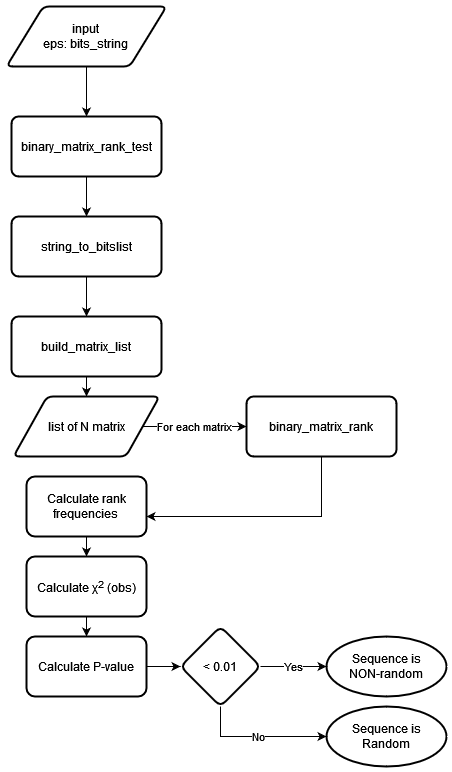

The diagram above was exported from draw.io. Its source (the exported page's mxGraphModel, read from the mxfile embedded in the PNG):
<mxGraphModel dx="1422" dy="752" grid="1" gridSize="10" guides="1" tooltips="1" connect="1" arrows="1" fold="1" page="1" pageScale="1" pageWidth="827" pageHeight="1169" math="0" shadow="0">
  <root>
    <mxCell id="0" />
    <mxCell id="1" parent="0" />
    <mxCell id="J2mR7XZtdOOSJjNfKXIL-4" style="edgeStyle=orthogonalEdgeStyle;rounded=0;orthogonalLoop=1;jettySize=auto;html=1;" edge="1" parent="1" source="J2mR7XZtdOOSJjNfKXIL-2" target="J2mR7XZtdOOSJjNfKXIL-3">
      <mxGeometry relative="1" as="geometry" />
    </mxCell>
    <mxCell id="J2mR7XZtdOOSJjNfKXIL-2" value="&lt;div&gt;input&lt;/div&gt;&lt;div&gt;eps: bits_string&lt;br&gt;&lt;/div&gt;" style="shape=parallelogram;html=1;strokeWidth=2;perimeter=parallelogramPerimeter;whiteSpace=wrap;rounded=1;arcSize=12;size=0.23;" vertex="1" parent="1">
      <mxGeometry x="160" y="40" width="160" height="60" as="geometry" />
    </mxCell>
    <mxCell id="J2mR7XZtdOOSJjNfKXIL-6" style="edgeStyle=orthogonalEdgeStyle;rounded=0;orthogonalLoop=1;jettySize=auto;html=1;" edge="1" parent="1" source="J2mR7XZtdOOSJjNfKXIL-3" target="J2mR7XZtdOOSJjNfKXIL-5">
      <mxGeometry relative="1" as="geometry" />
    </mxCell>
    <mxCell id="J2mR7XZtdOOSJjNfKXIL-3" value="binary_matrix_rank_test" style="rounded=1;whiteSpace=wrap;html=1;absoluteArcSize=1;arcSize=14;strokeWidth=2;" vertex="1" parent="1">
      <mxGeometry x="165" y="150" width="150" height="60" as="geometry" />
    </mxCell>
    <mxCell id="J2mR7XZtdOOSJjNfKXIL-8" style="edgeStyle=orthogonalEdgeStyle;rounded=0;orthogonalLoop=1;jettySize=auto;html=1;" edge="1" parent="1" source="J2mR7XZtdOOSJjNfKXIL-5" target="J2mR7XZtdOOSJjNfKXIL-7">
      <mxGeometry relative="1" as="geometry" />
    </mxCell>
    <mxCell id="J2mR7XZtdOOSJjNfKXIL-5" value="string_to_bitslist" style="rounded=1;whiteSpace=wrap;html=1;absoluteArcSize=1;arcSize=14;strokeWidth=2;" vertex="1" parent="1">
      <mxGeometry x="165" y="250" width="150" height="60" as="geometry" />
    </mxCell>
    <mxCell id="J2mR7XZtdOOSJjNfKXIL-12" style="edgeStyle=orthogonalEdgeStyle;rounded=0;orthogonalLoop=1;jettySize=auto;html=1;" edge="1" parent="1" source="J2mR7XZtdOOSJjNfKXIL-7" target="J2mR7XZtdOOSJjNfKXIL-11">
      <mxGeometry relative="1" as="geometry" />
    </mxCell>
    <mxCell id="J2mR7XZtdOOSJjNfKXIL-7" value="build_matrix_list" style="rounded=1;whiteSpace=wrap;html=1;absoluteArcSize=1;arcSize=14;strokeWidth=2;" vertex="1" parent="1">
      <mxGeometry x="165" y="350" width="150" height="60" as="geometry" />
    </mxCell>
    <mxCell id="J2mR7XZtdOOSJjNfKXIL-15" value="" style="edgeStyle=orthogonalEdgeStyle;rounded=0;orthogonalLoop=1;jettySize=auto;html=1;" edge="1" parent="1" source="J2mR7XZtdOOSJjNfKXIL-9" target="J2mR7XZtdOOSJjNfKXIL-14">
      <mxGeometry relative="1" as="geometry">
        <Array as="points">
          <mxPoint x="475" y="550" />
        </Array>
      </mxGeometry>
    </mxCell>
    <mxCell id="J2mR7XZtdOOSJjNfKXIL-9" value="binary_matrix_rank" style="rounded=1;whiteSpace=wrap;html=1;absoluteArcSize=1;arcSize=14;strokeWidth=2;" vertex="1" parent="1">
      <mxGeometry x="400" y="430" width="150" height="60" as="geometry" />
    </mxCell>
    <mxCell id="J2mR7XZtdOOSJjNfKXIL-13" value="&lt;div&gt;For each matrix&lt;/div&gt;" style="edgeStyle=orthogonalEdgeStyle;rounded=0;orthogonalLoop=1;jettySize=auto;html=1;" edge="1" parent="1" source="J2mR7XZtdOOSJjNfKXIL-11" target="J2mR7XZtdOOSJjNfKXIL-9">
      <mxGeometry relative="1" as="geometry">
        <Array as="points">
          <mxPoint x="370" y="460" />
          <mxPoint x="370" y="460" />
        </Array>
      </mxGeometry>
    </mxCell>
    <mxCell id="J2mR7XZtdOOSJjNfKXIL-11" value="list of N matrix" style="shape=parallelogram;html=1;strokeWidth=2;perimeter=parallelogramPerimeter;whiteSpace=wrap;rounded=1;arcSize=12;size=0.23;" vertex="1" parent="1">
      <mxGeometry x="167" y="430" width="146" height="60" as="geometry" />
    </mxCell>
    <mxCell id="J2mR7XZtdOOSJjNfKXIL-17" value="" style="edgeStyle=orthogonalEdgeStyle;rounded=0;orthogonalLoop=1;jettySize=auto;html=1;" edge="1" parent="1" source="J2mR7XZtdOOSJjNfKXIL-14" target="J2mR7XZtdOOSJjNfKXIL-16">
      <mxGeometry relative="1" as="geometry" />
    </mxCell>
    <mxCell id="J2mR7XZtdOOSJjNfKXIL-14" value="&lt;div&gt;Calculate rank&lt;/div&gt;&lt;div&gt;frequencies&lt;br&gt;&lt;/div&gt;" style="whiteSpace=wrap;html=1;rounded=1;arcSize=14;strokeWidth=2;" vertex="1" parent="1">
      <mxGeometry x="180" y="510" width="120" height="60" as="geometry" />
    </mxCell>
    <mxCell id="J2mR7XZtdOOSJjNfKXIL-20" value="" style="edgeStyle=orthogonalEdgeStyle;rounded=0;orthogonalLoop=1;jettySize=auto;html=1;" edge="1" parent="1" source="J2mR7XZtdOOSJjNfKXIL-16" target="J2mR7XZtdOOSJjNfKXIL-19">
      <mxGeometry relative="1" as="geometry" />
    </mxCell>
    <mxCell id="J2mR7XZtdOOSJjNfKXIL-16" value="Calculate χ&lt;sup&gt;2&lt;/sup&gt; (obs)" style="whiteSpace=wrap;html=1;rounded=1;arcSize=14;strokeWidth=2;" vertex="1" parent="1">
      <mxGeometry x="180" y="590" width="120" height="60" as="geometry" />
    </mxCell>
    <mxCell id="J2mR7XZtdOOSJjNfKXIL-22" value="" style="edgeStyle=orthogonalEdgeStyle;rounded=0;orthogonalLoop=1;jettySize=auto;html=1;" edge="1" parent="1" source="J2mR7XZtdOOSJjNfKXIL-19" target="J2mR7XZtdOOSJjNfKXIL-21">
      <mxGeometry relative="1" as="geometry" />
    </mxCell>
    <mxCell id="J2mR7XZtdOOSJjNfKXIL-19" value="Calculate P-value" style="whiteSpace=wrap;html=1;rounded=1;arcSize=14;strokeWidth=2;" vertex="1" parent="1">
      <mxGeometry x="180" y="670" width="120" height="60" as="geometry" />
    </mxCell>
    <mxCell id="J2mR7XZtdOOSJjNfKXIL-24" value="Yes" style="edgeStyle=orthogonalEdgeStyle;rounded=0;orthogonalLoop=1;jettySize=auto;html=1;" edge="1" parent="1" source="J2mR7XZtdOOSJjNfKXIL-21" target="J2mR7XZtdOOSJjNfKXIL-23">
      <mxGeometry relative="1" as="geometry" />
    </mxCell>
    <mxCell id="J2mR7XZtdOOSJjNfKXIL-26" value="No" style="edgeStyle=orthogonalEdgeStyle;rounded=0;orthogonalLoop=1;jettySize=auto;html=1;" edge="1" parent="1" source="J2mR7XZtdOOSJjNfKXIL-21" target="J2mR7XZtdOOSJjNfKXIL-25">
      <mxGeometry relative="1" as="geometry">
        <Array as="points">
          <mxPoint x="374" y="770" />
        </Array>
      </mxGeometry>
    </mxCell>
    <mxCell id="J2mR7XZtdOOSJjNfKXIL-21" value="&amp;lt; 0.01" style="rhombus;whiteSpace=wrap;html=1;rounded=1;arcSize=14;strokeWidth=2;" vertex="1" parent="1">
      <mxGeometry x="334" y="660" width="80" height="80" as="geometry" />
    </mxCell>
    <mxCell id="J2mR7XZtdOOSJjNfKXIL-23" value="&lt;div&gt;Sequence is&lt;/div&gt;&lt;div&gt;NON-random&lt;/div&gt;" style="ellipse;whiteSpace=wrap;html=1;rounded=1;arcSize=14;strokeWidth=2;" vertex="1" parent="1">
      <mxGeometry x="480" y="670" width="120" height="60" as="geometry" />
    </mxCell>
    <mxCell id="J2mR7XZtdOOSJjNfKXIL-25" value="Sequence is Random" style="ellipse;whiteSpace=wrap;html=1;rounded=1;arcSize=14;strokeWidth=2;" vertex="1" parent="1">
      <mxGeometry x="480" y="740" width="120" height="60" as="geometry" />
    </mxCell>
  </root>
</mxGraphModel>